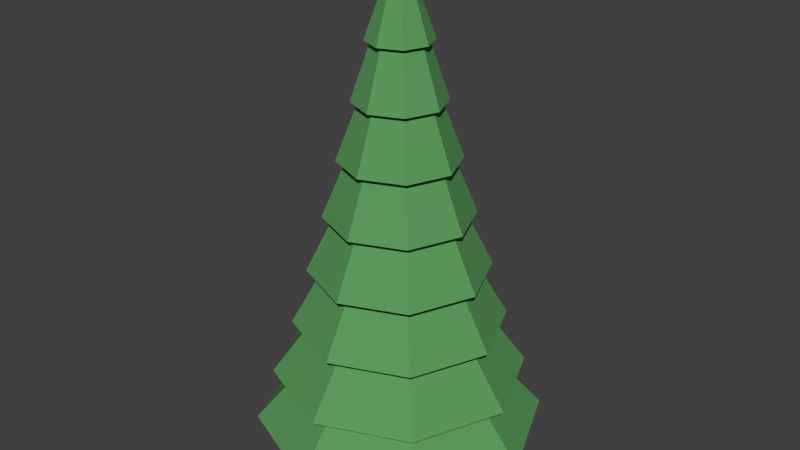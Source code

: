 # Source: pineTree.blend  (saved by Blender 2.74.0; exported with 4.5.12 LTS)
import bpy
from mathutils import Matrix  # noqa: F401  (used for matrix-valued properties, if any)

bpy.ops.wm.read_factory_settings(use_empty=True)
scene = bpy.context.scene
scene.name = 'Scene'

# ---- collections
col_collection_1 = bpy.data.collections.new('Collection 1'); scene.collection.children.link(col_collection_1)

# ---- materials (node trees are filled in below, after node groups)
mat_pineleaves1 = bpy.data.materials.new('pineLeaves1')
mat_pineleaves1.alpha_threshold = 0.0
mat_pineleaves1.use_transparent_shadow = False
mat_pineleaves1.diffuse_color = (0.109, 0.3264, 0.1089, 1.0)
mat_pineleaves1.roughness = 0.5
mat_pineleaves1.specular_intensity = 0.0
mat_wood = bpy.data.materials.new('wood')
mat_wood.alpha_threshold = 0.0
mat_wood.use_transparent_shadow = False
mat_wood.diffuse_color = (0.2203, 0.1369, 0.08645, 1.0)
mat_wood.roughness = 0.5
mat_wood.specular_intensity = 0.0

# ---- material node trees

# ---- world
world_world = bpy.data.worlds.new('World'); scene.world = world_world
world_world.color = (0.05088, 0.05088, 0.05088)
world_world.use_sun_shadow = False
world_world.sun_shadow_jitter_overblur = 0.0
world_world.cycles.sampling_method = 'MANUAL'
world_world.cycles.sample_map_resolution = 256

# ---- meshes
me_cylinder = bpy.data.meshes.new('Cylinder')
me_cylinder.from_pydata([(-1.083e-07, 0.9102, -1.018), (-1.196e-08, 0.2364, 1.047), (0.6436, 0.6436, -1.018), (0.1672, 0.1672, 1.047), (0.9102, -2.095e-08, -1.018), (0.2364, -6.212e-09, 1.047), (0.6436, -0.6436, -1.018), (0.1672, -0.1672, 1.047), (-1.879e-07, -0.9102, -1.018), (-3.263e-08, -0.2364, 1.047), (-0.6436, -0.6436, -1.018), (-0.1672, -0.1672, 1.047), (-0.9102, 2.969e-08, -1.018), (-0.2364, 6.94e-09, 1.047), (-0.6436, 0.6436, -1.018), (-0.1672, 0.1672, 1.047), (8.56e-09, 1.842, 0.0), (1.303, 1.303, 0.0), (1.842, -8.696e-08, 0.0), (1.303, -1.303, 0.0), (-1.525e-07, -1.842, 0.0), (-1.303, -1.303, 0.0), (-1.842, 1.553e-08, 0.0), (-1.303, 1.303, 0.0), (2.075e-09, 1.125, 0.5), (0.7957, 0.7957, 0.5), (1.125, -5.02e-08, 0.5), (0.7957, -0.7957, 0.5), (-9.629e-08, -1.125, 0.5), (-0.7957, -0.7957, 0.5), (-1.125, 1.24e-08, 0.5), (-0.7957, 0.7957, 0.5), (1.81, 1.81, -0.5), (2.559, -1.237e-07, -0.5), (1.81, -1.81, -0.5), (-2.087e-07, -2.559, -0.5), (-1.81, -1.81, -0.5), (-2.559, 1.866e-08, -0.5), (-1.81, 1.81, -0.5), (1.504e-08, 2.559, -0.5), (-1.167e-09, 0.7667, 0.75), (0.5422, 0.5422, 0.75), (0.7667, -3.182e-08, 0.75), (0.5422, -0.5422, 0.75), (-6.82e-08, -0.7667, 0.75), (-0.5422, -0.5422, 0.75), (-0.7667, 1.084e-08, 0.75), (-0.5422, 0.5422, 0.75), (1.049, 1.049, 0.25), (1.484, -6.858e-08, 0.25), (1.049, -1.049, 0.25), (-1.244e-07, -1.484, 0.25), (-1.049, -1.049, 0.25), (-1.484, 1.397e-08, 0.25), (-1.049, 1.049, 0.25), (5.318e-09, 1.484, 0.25), (1.18e-08, 2.201, -0.25), (1.556, 1.556, -0.25), (2.201, -1.053e-07, -0.25), (1.556, -1.556, -0.25), (-1.806e-07, -2.201, -0.25), (-1.556, -1.556, -0.25), (-2.201, 1.709e-08, -0.25), (-1.556, 1.556, -0.25), (2.063, 2.063, -0.75), (2.918, -1.421e-07, -0.75), (2.063, -2.063, -0.75), (-2.368e-07, -2.918, -0.75), (-2.063, -2.063, -0.75), (-2.918, 2.022e-08, -0.75), (-2.063, 2.063, -0.75), (1.829e-08, 2.918, -0.75), (7.574e-09, 0.9525, 0.75), (0.6735, 0.6735, 0.75), (0.9525, -4.313e-08, 0.75), (0.6735, -0.6735, 0.75), (-7.569e-08, -0.9525, 0.75), (-0.6735, -0.6735, 0.75), (-0.9525, 9.857e-09, 0.75), (-0.6735, 0.6735, 0.75), (0.9489, 0.9489, 0.5), (1.342, -6.274e-08, 0.5), (0.9489, -0.9489, 0.5), (-1.091e-07, -1.342, 0.5), (-0.9489, -0.9489, 0.5), (-1.342, 1.192e-08, 0.5), (-0.9489, 0.9489, 0.5), (8.164e-09, 1.342, 0.5), (1.496e-08, 1.77, 0.25), (1.251, 1.251, 0.25), (1.77, -8.754e-08, 0.25), (1.251, -1.251, 0.25), (-1.398e-07, -1.77, 0.25), (-1.251, -1.251, 0.25), (-1.77, 1.092e-08, 0.25), (-1.251, 1.251, 0.25), (1.546, 1.546, 3.473e-10), (2.186, -1.087e-07, 3.473e-10), (1.546, -1.546, 3.473e-10), (-1.7e-07, -2.186, 3.473e-10), (-1.546, -1.546, 3.473e-10), (-2.186, 1.287e-08, 3.473e-10), (-1.546, 1.546, 3.473e-10), (2.107e-08, 2.186, -1.733e-08), (2.716e-08, 2.674, -0.25), (1.891, 1.891, -0.25), (2.674, -1.344e-07, -0.25), (1.891, -1.891, -0.25), (-2.066e-07, -2.674, -0.25), (-1.891, -1.891, -0.25), (-2.674, 1.436e-08, -0.25), (-1.891, 1.891, -0.25), (2.229, 2.229, -0.5), (3.152, -1.524e-07, -0.5), (2.229, -2.229, -0.5), (-2.367e-07, -3.152, -0.5), (-2.229, -2.229, -0.5), (-3.152, 2.298e-08, -0.5), (-2.229, 2.229, -0.5), (3.879e-08, 3.152, -0.5), (8.5e-08, 3.775, -0.75), (2.67, 2.67, -0.75), (3.775, -1.926e-07, -0.75), (2.67, -2.67, -0.75), (-2.451e-07, -3.775, -0.75), (-2.67, -2.67, -0.75), (-3.775, 1.741e-08, -0.75), (-2.67, 2.67, -0.75), (3.062, 3.062, -0.993), (4.33, -2.116e-07, -0.993), (3.062, -3.062, -0.993), (-2.805e-07, -4.33, -0.993), (-3.062, -3.062, -0.993), (-4.33, 2.937e-08, -0.993), (-3.062, 3.062, -0.993), (9.806e-08, 4.33, -0.993), (-1.083e-07, 0.9102, -1.154), (0.6436, 0.6436, -1.154), (0.9102, -2.095e-08, -1.154), (0.6436, -0.6436, -1.154), (-1.879e-07, -0.9102, -1.154), (-0.6436, -0.6436, -1.154), (-0.9102, 2.969e-08, -1.154), (-0.6436, 0.6436, -1.154)], [], [(72, 1, 3, 73), (73, 3, 5, 74), (74, 5, 7, 75), (75, 7, 9, 76), (76, 9, 11, 77), (77, 11, 13, 78), (3, 1, 15, 13, 11, 9, 7, 5), (79, 15, 1, 72), (78, 13, 15, 79), (14, 0, 136, 143), (110, 22, 23, 111), (111, 23, 16, 104), (109, 21, 22, 110), (108, 20, 21, 109), (107, 19, 20, 108), (106, 18, 19, 107), (105, 17, 18, 106), (104, 16, 17, 105), (94, 30, 31, 95), (95, 31, 24, 88), (93, 29, 30, 94), (92, 28, 29, 93), (91, 27, 28, 92), (90, 26, 27, 91), (89, 25, 26, 90), (88, 24, 25, 89), (120, 39, 32, 121), (121, 32, 33, 122), (122, 33, 34, 123), (123, 34, 35, 124), (124, 35, 36, 125), (125, 36, 37, 126), (127, 38, 39, 120), (126, 37, 38, 127), (85, 46, 47, 86), (86, 47, 40, 87), (84, 45, 46, 85), (83, 44, 45, 84), (82, 43, 44, 83), (81, 42, 43, 82), (80, 41, 42, 81), (87, 40, 41, 80), (103, 55, 48, 96), (96, 48, 49, 97), (97, 49, 50, 98), (98, 50, 51, 99), (99, 51, 52, 100), (100, 52, 53, 101), (102, 54, 55, 103), (101, 53, 54, 102), (119, 56, 57, 112), (112, 57, 58, 113), (113, 58, 59, 114), (114, 59, 60, 115), (115, 60, 61, 116), (116, 61, 62, 117), (118, 63, 56, 119), (117, 62, 63, 118), (133, 69, 70, 134), (134, 70, 71, 135), (132, 68, 69, 133), (131, 67, 68, 132), (130, 66, 67, 131), (129, 65, 66, 130), (128, 64, 65, 129), (135, 71, 64, 128), (46, 78, 79, 47), (47, 79, 72, 40), (45, 77, 78, 46), (44, 76, 77, 45), (43, 75, 76, 44), (42, 74, 75, 43), (41, 73, 74, 42), (40, 72, 73, 41), (24, 87, 80, 25), (25, 80, 81, 26), (26, 81, 82, 27), (27, 82, 83, 28), (28, 83, 84, 29), (29, 84, 85, 30), (31, 86, 87, 24), (30, 85, 86, 31), (55, 88, 89, 48), (48, 89, 90, 49), (49, 90, 91, 50), (50, 91, 92, 51), (51, 92, 93, 52), (52, 93, 94, 53), (54, 95, 88, 55), (53, 94, 95, 54), (22, 101, 102, 23), (23, 102, 103, 16), (21, 100, 101, 22), (20, 99, 100, 21), (19, 98, 99, 20), (18, 97, 98, 19), (17, 96, 97, 18), (16, 103, 96, 17), (56, 104, 105, 57), (57, 105, 106, 58), (58, 106, 107, 59), (59, 107, 108, 60), (60, 108, 109, 61), (61, 109, 110, 62), (63, 111, 104, 56), (62, 110, 111, 63), (37, 117, 118, 38), (38, 118, 119, 39), (36, 116, 117, 37), (35, 115, 116, 36), (34, 114, 115, 35), (33, 113, 114, 34), (32, 112, 113, 33), (39, 119, 112, 32), (69, 126, 127, 70), (70, 127, 120, 71), (68, 125, 126, 69), (67, 124, 125, 68), (66, 123, 124, 67), (65, 122, 123, 66), (64, 121, 122, 65), (71, 120, 121, 64), (0, 135, 128, 2), (2, 128, 129, 4), (4, 129, 130, 6), (6, 130, 131, 8), (8, 131, 132, 10), (10, 132, 133, 12), (14, 134, 135, 0), (12, 133, 134, 14), (136, 137, 138, 139, 140, 141, 142, 143), (12, 14, 143, 142), (10, 12, 142, 141), (8, 10, 141, 140), (6, 8, 140, 139), (4, 6, 139, 138), (2, 4, 138, 137), (0, 2, 137, 136)])
me_cylinder.polygons.foreach_set('material_index', [0, 0, 0, 0, 0, 0, 0, 0, 0, 1, 0, 0, 0, 0, 0, 0, 0, 0, 0, 0, 0, 0, 0, 0, 0, 0, 0, 0, 0, 0, 0, 0, 0, 0, 0, 0, 0, 0, 0, 0, 0, 0, 0, 0, 0, 0, 0, 0, 0, 0, 0, 0, 0, 0, 0, 0, 0, 0, 0, 0, 0, 0, 0, 0, 0, 0, 0, 0, 0, 0, 0, 0, 0, 0, 0, 0, 0, 0, 0, 0, 0, 0, 0, 0, 0, 0, 0, 0, 0, 0, 0, 0, 0, 0, 0, 0, 0, 0, 0, 0, 0, 0, 0, 0, 0, 0, 0, 0, 0, 0, 0, 0, 0, 0, 0, 0, 0, 0, 0, 0, 0, 0, 0, 0, 0, 0, 0, 0, 0, 0, 1, 1, 1, 1, 1, 1, 1, 1])
me_cylinder.materials.append(mat_pineleaves1)
me_cylinder.materials.append(mat_wood)
me_cylinder.use_remesh_preserve_volume = False
me_cylinder.use_remesh_preserve_attributes = False
me_cylinder.use_mirror_vertex_groups = False
me_cylinder.update()

# ---- objects
ob_cylinder = bpy.data.objects.new('Cylinder', me_cylinder)

# ---- transforms, parenting, visibility, modifiers, constraints
ob_cylinder.location = (0.3118, 0.194, 6.839)
ob_cylinder.scale = (0.8963, 0.8963, 6.014)
ob_cylinder.lineart.crease_threshold = 0.0

# ---- collection membership
col_collection_1.objects.link(ob_cylinder)

# ---- scene / render settings (as saved in the file)
scene.frame_start = 1; scene.frame_end = 250; scene.frame_set(1)
scene.render.engine = 'BLENDER_EEVEE_NEXT'
scene.render.resolution_percentage = 50
scene.render.dither_intensity = 0.0
scene.cycles.use_denoising = False
scene.cycles.samples = 10
scene.cycles.sampling_pattern = 'TABULATED_SOBOL'
scene.cycles.light_sampling_threshold = 0.0
scene.cycles.use_adaptive_sampling = False
scene.cycles.use_light_tree = False
scene.cycles.blur_glossy = 0.0
scene.cycles.pixel_filter_type = 'GAUSSIAN'
scene.cycles.sample_clamp_indirect = 0.0
scene.view_settings.view_transform = 'Standard'
bpy.context.view_layer.update()

# ---- added for rendering (the .blend has no active camera and no usable light): camera, sun
cam_auto = bpy.data.cameras.new('AutoCamera')
cam_auto.lens = 50.0
cam_auto.sensor_width = 36.0
cam_auto.clip_end = 1000.0
ob_auto_camera = bpy.data.objects.new('AutoCamera', cam_auto)
scene.collection.objects.link(ob_auto_camera)
ob_auto_camera.location = (16.224, -18.9005, 19.2465)
ob_auto_camera.rotation_euler = (1.09748, -7.21219e-08, 0.694738)
scene.camera = ob_auto_camera
light_auto_sun = bpy.data.lights.new('AutoSun', 'SUN')
light_auto_sun.energy = 3.0
light_auto_sun.angle = 0.0523599
ob_auto_sun = bpy.data.objects.new('AutoSun', light_auto_sun)
scene.collection.objects.link(ob_auto_sun)
ob_auto_sun.rotation_euler = (0.872665, 0.174533, 0.523599)
bpy.context.view_layer.update()

